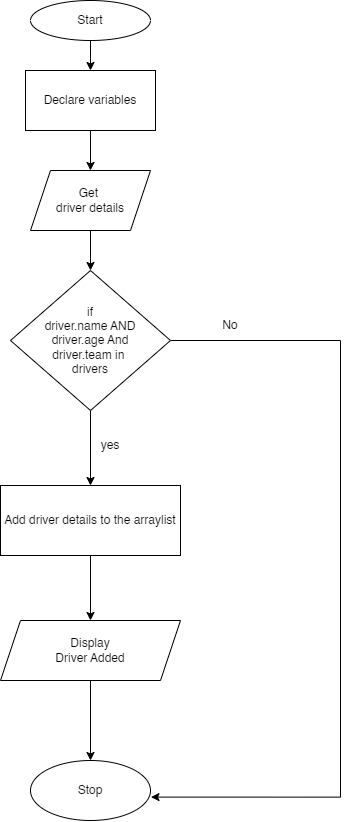

The diagram above was exported from draw.io. Its source (the exported page's mxGraphModel, read from the mxfile embedded in the PNG):
<mxGraphModel dx="1452" dy="1026" grid="1" gridSize="10" guides="1" tooltips="1" connect="1" arrows="1" fold="1" page="1" pageScale="1" pageWidth="827" pageHeight="1169" math="0" shadow="0">
  <root>
    <mxCell id="WIyWlLk6GJQsqaUBKTNV-0" />
    <mxCell id="WIyWlLk6GJQsqaUBKTNV-1" parent="WIyWlLk6GJQsqaUBKTNV-0" />
    <mxCell id="fRSd7ZzNsvyMEqYBvval-5" style="edgeStyle=orthogonalEdgeStyle;rounded=0;orthogonalLoop=1;jettySize=auto;html=1;" edge="1" parent="WIyWlLk6GJQsqaUBKTNV-1" source="fRSd7ZzNsvyMEqYBvval-0" target="fRSd7ZzNsvyMEqYBvval-1">
      <mxGeometry relative="1" as="geometry" />
    </mxCell>
    <mxCell id="fRSd7ZzNsvyMEqYBvval-0" value="Start" style="ellipse;whiteSpace=wrap;html=1;" vertex="1" parent="WIyWlLk6GJQsqaUBKTNV-1">
      <mxGeometry x="160" y="100" width="120" height="40" as="geometry" />
    </mxCell>
    <mxCell id="fRSd7ZzNsvyMEqYBvval-7" style="edgeStyle=orthogonalEdgeStyle;rounded=0;orthogonalLoop=1;jettySize=auto;html=1;" edge="1" parent="WIyWlLk6GJQsqaUBKTNV-1" source="fRSd7ZzNsvyMEqYBvval-1" target="fRSd7ZzNsvyMEqYBvval-6">
      <mxGeometry relative="1" as="geometry" />
    </mxCell>
    <mxCell id="fRSd7ZzNsvyMEqYBvval-1" value="Declare variables" style="rounded=0;whiteSpace=wrap;html=1;" vertex="1" parent="WIyWlLk6GJQsqaUBKTNV-1">
      <mxGeometry x="155" y="170" width="130" height="60" as="geometry" />
    </mxCell>
    <mxCell id="fRSd7ZzNsvyMEqYBvval-11" value="" style="edgeStyle=orthogonalEdgeStyle;rounded=0;orthogonalLoop=1;jettySize=auto;html=1;" edge="1" parent="WIyWlLk6GJQsqaUBKTNV-1" source="fRSd7ZzNsvyMEqYBvval-6" target="fRSd7ZzNsvyMEqYBvval-10">
      <mxGeometry relative="1" as="geometry" />
    </mxCell>
    <mxCell id="fRSd7ZzNsvyMEqYBvval-6" value="Get&amp;nbsp;&lt;br&gt;driver details" style="shape=parallelogram;perimeter=parallelogramPerimeter;whiteSpace=wrap;html=1;fixedSize=1;" vertex="1" parent="WIyWlLk6GJQsqaUBKTNV-1">
      <mxGeometry x="160" y="270" width="120" height="60" as="geometry" />
    </mxCell>
    <mxCell id="fRSd7ZzNsvyMEqYBvval-13" value="" style="edgeStyle=orthogonalEdgeStyle;rounded=0;orthogonalLoop=1;jettySize=auto;html=1;" edge="1" parent="WIyWlLk6GJQsqaUBKTNV-1" source="fRSd7ZzNsvyMEqYBvval-10" target="fRSd7ZzNsvyMEqYBvval-12">
      <mxGeometry relative="1" as="geometry" />
    </mxCell>
    <mxCell id="fRSd7ZzNsvyMEqYBvval-19" style="edgeStyle=orthogonalEdgeStyle;rounded=0;orthogonalLoop=1;jettySize=auto;html=1;entryX=1.004;entryY=0.61;entryDx=0;entryDy=0;entryPerimeter=0;" edge="1" parent="WIyWlLk6GJQsqaUBKTNV-1" source="fRSd7ZzNsvyMEqYBvval-10" target="fRSd7ZzNsvyMEqYBvval-17">
      <mxGeometry relative="1" as="geometry">
        <Array as="points">
          <mxPoint x="470" y="440" />
          <mxPoint x="470" y="897" />
        </Array>
      </mxGeometry>
    </mxCell>
    <mxCell id="fRSd7ZzNsvyMEqYBvval-10" value="if&lt;br&gt;driver.name AND&lt;br&gt;driver.age And&lt;br&gt;driver.team in&amp;nbsp;&lt;br&gt;drivers" style="rhombus;whiteSpace=wrap;html=1;" vertex="1" parent="WIyWlLk6GJQsqaUBKTNV-1">
      <mxGeometry x="140" y="370" width="160" height="140" as="geometry" />
    </mxCell>
    <mxCell id="fRSd7ZzNsvyMEqYBvval-16" style="edgeStyle=orthogonalEdgeStyle;rounded=0;orthogonalLoop=1;jettySize=auto;html=1;entryX=0.5;entryY=0;entryDx=0;entryDy=0;" edge="1" parent="WIyWlLk6GJQsqaUBKTNV-1" source="fRSd7ZzNsvyMEqYBvval-12" target="fRSd7ZzNsvyMEqYBvval-15">
      <mxGeometry relative="1" as="geometry" />
    </mxCell>
    <mxCell id="fRSd7ZzNsvyMEqYBvval-12" value="Add driver details to the arraylist" style="whiteSpace=wrap;html=1;" vertex="1" parent="WIyWlLk6GJQsqaUBKTNV-1">
      <mxGeometry x="130" y="585" width="180" height="70" as="geometry" />
    </mxCell>
    <mxCell id="fRSd7ZzNsvyMEqYBvval-14" value="yes" style="text;html=1;strokeColor=none;fillColor=none;align=center;verticalAlign=middle;whiteSpace=wrap;rounded=0;" vertex="1" parent="WIyWlLk6GJQsqaUBKTNV-1">
      <mxGeometry x="210" y="530" width="60" height="30" as="geometry" />
    </mxCell>
    <mxCell id="fRSd7ZzNsvyMEqYBvval-18" value="" style="edgeStyle=orthogonalEdgeStyle;rounded=0;orthogonalLoop=1;jettySize=auto;html=1;" edge="1" parent="WIyWlLk6GJQsqaUBKTNV-1" source="fRSd7ZzNsvyMEqYBvval-15" target="fRSd7ZzNsvyMEqYBvval-17">
      <mxGeometry relative="1" as="geometry" />
    </mxCell>
    <mxCell id="fRSd7ZzNsvyMEqYBvval-15" value="Display&lt;br&gt;Driver Added" style="shape=parallelogram;perimeter=parallelogramPerimeter;whiteSpace=wrap;html=1;fixedSize=1;" vertex="1" parent="WIyWlLk6GJQsqaUBKTNV-1">
      <mxGeometry x="130" y="720" width="180" height="60" as="geometry" />
    </mxCell>
    <mxCell id="fRSd7ZzNsvyMEqYBvval-17" value="Stop" style="ellipse;whiteSpace=wrap;html=1;" vertex="1" parent="WIyWlLk6GJQsqaUBKTNV-1">
      <mxGeometry x="160" y="860" width="120" height="60" as="geometry" />
    </mxCell>
    <mxCell id="fRSd7ZzNsvyMEqYBvval-20" value="No" style="text;html=1;strokeColor=none;fillColor=none;align=center;verticalAlign=middle;whiteSpace=wrap;rounded=0;" vertex="1" parent="WIyWlLk6GJQsqaUBKTNV-1">
      <mxGeometry x="330" y="410" width="60" height="30" as="geometry" />
    </mxCell>
  </root>
</mxGraphModel>